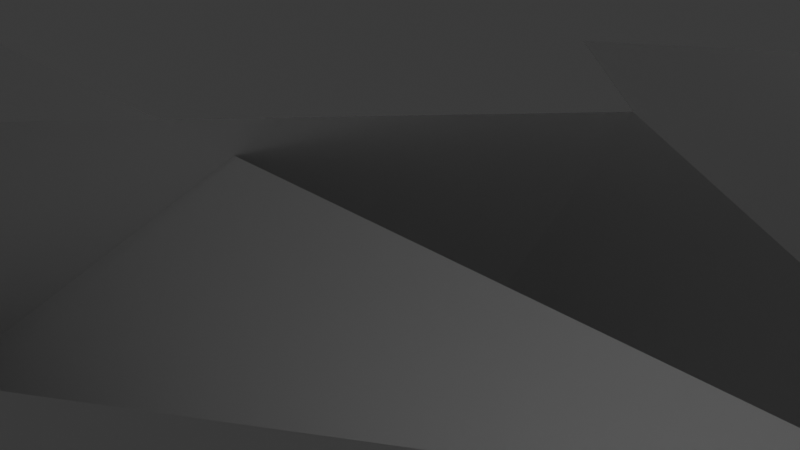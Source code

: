 # Source: bush.blend  (saved by Blender 5.0.119; exported with 4.5.12 LTS)
import bpy
from mathutils import Matrix  # noqa: F401  (used for matrix-valued properties, if any)

bpy.ops.wm.read_factory_settings(use_empty=True)
scene = bpy.context.scene
scene.name = 'Scene'

# ---- collections
col_collection = bpy.data.collections.new('Collection'); scene.collection.children.link(col_collection)

# ---- materials (node trees are filled in below, after node groups)
mat_mat0 = bpy.data.materials.new('mat0')
mat_mat0.diffuse_color = (0.9538, 0.9538, 0.9538, 1.0)

# ---- material node trees
mat_mat0.use_nodes = True; mat_mat0.node_tree.nodes.clear()
_N = mat_mat0.node_tree.nodes; _L = mat_mat0.node_tree.links
n0 = _N.new('ShaderNodeBsdfPrincipled'); n0.name = 'Principled BSDF'; n0.location = (-200, 100)
n0.inputs[0].default_value = (0.9538, 0.9538, 0.9538, 1.0)
n0.inputs[2].default_value = 1.0
n0.inputs[3].default_value = 1.0
n0.inputs[13].default_value = 0.9538
n0.inputs[27].default_value = (0.0, 0.0, 0.0, 1.0)
n1 = _N.new('ShaderNodeOutputMaterial'); n1.name = 'Material Output'; n1.location = (200, 100)
_L.new(n0.outputs[0], n1.inputs[0])
n1.is_active_output = True

# ---- world
world_world = bpy.data.worlds.new('World'); scene.world = world_world
world_world.use_nodes = True; world_world.node_tree.nodes.clear()
_N = world_world.node_tree.nodes; _L = world_world.node_tree.links
n0 = _N.new('ShaderNodeOutputWorld'); n0.name = 'World Output'; n0.location = (200, 100)
n1 = _N.new('ShaderNodeBackground'); n1.name = 'Background'; n1.location = (-200, 100)
n1.inputs[0].default_value = (0.05088, 0.05088, 0.05088, 1.0)
_L.new(n1.outputs[0], n0.inputs[0])
n0.is_active_output = True
world_world.color = (0.05088, 0.05088, 0.05088)
world_world.sun_shadow_jitter_overblur = 0.0

# ---- cameras
cam_camera = bpy.data.cameras.new('Camera')
cam_camera.clip_end = 100.0
cam_camera.ortho_scale = 7.314

# ---- lights
light_light = bpy.data.lights.new('Light', 'POINT')
light_light.energy = 1000.0
light_light.shadow_soft_size = 0.1

# ---- meshes
me_imagetostl_mesh0 = bpy.data.meshes.new('imagetostl_mesh0')
me_imagetostl_mesh0.from_pydata([(-0.4307, 0.8184, 0.07604), (-0.1068, -0.0001403, -0.002693), (0.1074, 0.4866, -0.1209), (0.5668, 0.2497, -0.002693), (0.5744, 0.6382, -0.08123), (0.1074, 0.4866, -0.1209), (0.1074, 0.4866, -0.1209), (-0.1068, -0.0001403, -0.002693), (0.06462, -0.0001403, -0.002693), (0.1074, 0.4866, -0.1209), (-0.0555, 1.015, -0.004646), (-0.4307, 0.8184, 0.07604), (0.1074, 0.4866, -0.1209), (0.5744, 0.6382, -0.08123), (0.2921, 0.8838, -0.09748), (-0.0555, 1.015, -0.004646), (0.1074, 0.4866, -0.1209), (0.2921, 0.8838, -0.09748), (0.06462, -0.0001403, -0.002693), (0.5668, 0.2497, -0.002693), (0.1074, 0.4866, -0.1209), (-0.473, 0.5077, -0.2157), (-0.08161, -0.00467, -0.06905), (-0.233, 0.3346, 0.125), (0.1625, 0.2914, 0.3221), (-0.01556, 0.5506, 0.3855), (-0.233, 0.3346, 0.125), (-0.233, 0.3346, 0.125), (-0.08161, -0.00467, -0.06905), (0.00896, -0.007241, 0.02607), (-0.233, 0.3346, 0.125), (-0.3909, 0.7063, 0.004429), (-0.473, 0.5077, -0.2157), (-0.233, 0.3346, 0.125), (-0.01556, 0.5506, 0.3855), (-0.2374, 0.676, 0.2116), (-0.3909, 0.7063, 0.004429), (-0.233, 0.3346, 0.125), (-0.2374, 0.676, 0.2116), (0.00896, -0.007241, 0.02607), (0.1625, 0.2914, 0.3221), (-0.233, 0.3346, 0.125), (0.1759, 0.493, 0.7253), (-0.08243, 0.02859, 0.1373), (0.2686, 0.3541, 0.1687), (0.4402, 0.05877, -0.08113), (0.7133, 0.3212, -0.00589), (0.2686, 0.3541, 0.1687), (0.2686, 0.3541, 0.1687), (-0.08243, 0.02859, 0.1373), (0.0345, -0.01482, 0.045), (0.2686, 0.3541, 0.1687), (0.519, 0.643, 0.6137), (0.1759, 0.493, 0.7253), (0.2686, 0.3541, 0.1687), (0.7133, 0.3212, -0.00589), (0.659, 0.5756, 0.2465), (0.519, 0.643, 0.6137), (0.2686, 0.3541, 0.1687), (0.659, 0.5756, 0.2465), (0.0345, -0.01482, 0.045), (0.4402, 0.05877, -0.08113), (0.2686, 0.3541, 0.1687), (0.4759, 0.6433, -0.5431), (0.2138, 0.0007672, -0.05139), (0.0057, 0.3992, -0.1483), (-0.4279, 0.157, -0.09432), (-0.4787, 0.5068, -0.1506), (0.0057, 0.3992, -0.1483), (0.0057, 0.3992, -0.1483), (0.2138, 0.0007672, -0.05139), (0.04456, -0.008062, -0.02566), (0.0057, 0.3992, -0.1483), (0.08735, 0.8301, -0.5354), (0.4759, 0.6433, -0.5431), (0.0057, 0.3992, -0.1483), (-0.4787, 0.5068, -0.1506), (-0.2303, 0.761, -0.333), (0.08735, 0.8301, -0.5354), (0.0057, 0.3992, -0.1483), (-0.2303, 0.761, -0.333), (0.04456, -0.008062, -0.02566), (-0.4279, 0.157, -0.09432), (0.0057, 0.3992, -0.1483), (0.4289, 0.1924, 0.2624), (0.1149, 0.02732, 0.09296), (0.3833, 0.198, -0.1705), (0.004242, 0.177, -0.3726), (0.1988, 0.3651, -0.4394), (0.3833, 0.198, -0.1705), (0.3833, 0.198, -0.1705), (0.1149, 0.02732, 0.09296), (0.06705, -0.02525, -0.04472), (0.3833, 0.198, -0.1705), (0.7424, 0.537, -0.1147), (0.4289, 0.1924, 0.2624), (0.3833, 0.198, -0.1705), (0.1988, 0.3651, -0.4394), (0.5719, 0.4533, -0.3041), (0.7424, 0.537, -0.1147), (0.3833, 0.198, -0.1705), (0.5719, 0.4533, -0.3041), (0.06705, -0.02525, -0.04472), (0.004242, 0.177, -0.3726), (0.3833, 0.198, -0.1705), (0.5504, 0.4878, 0.1315), (0.168, 0.01485, -0.05486), (0.1265, 0.3956, 0.005256), (-0.1606, 0.2298, 0.1432), (-0.1278, 0.5609, 0.1844), (0.1265, 0.3956, 0.005256), (0.1265, 0.3956, 0.005256), (0.168, 0.01485, -0.05486), (0.0494, 0.03106, -0.01399), (0.1265, 0.3956, 0.005256), (0.4013, 0.6875, 0.2709), (0.5504, 0.4878, 0.1315), (0.1265, 0.3956, 0.005256), (-0.1278, 0.5609, 0.1844), (0.1076, 0.7005, 0.1984), (0.4013, 0.6875, 0.2709), (0.1265, 0.3956, 0.005256), (0.1076, 0.7005, 0.1984), (0.0494, 0.03106, -0.01399), (-0.1606, 0.2298, 0.1432), (0.1265, 0.3956, 0.005256)], [], [(0, 1, 2), (3, 4, 5), (6, 7, 8), (9, 10, 11), (12, 13, 14), (15, 16, 17), (18, 19, 20), (21, 22, 23), (24, 25, 26), (27, 28, 29), (30, 31, 32), (33, 34, 35), (36, 37, 38), (39, 40, 41), (42, 43, 44), (45, 46, 47), (48, 49, 50), (51, 52, 53), (54, 55, 56), (57, 58, 59), (60, 61, 62), (63, 64, 65), (66, 67, 68), (69, 70, 71), (72, 73, 74), (75, 76, 77), (78, 79, 80), (81, 82, 83), (84, 85, 86), (87, 88, 89), (90, 91, 92), (93, 94, 95), (96, 97, 98), (99, 100, 101), (102, 103, 104), (105, 106, 107), (108, 109, 110), (111, 112, 113), (114, 115, 116), (117, 118, 119), (120, 121, 122), (123, 124, 125)])
me_imagetostl_mesh0.materials.append(mat_mat0)
me_imagetostl_mesh0.update()
me_imagetostl_mesh0.normals_split_custom_set([tuple(v) for v in zip(*[iter([0.3753, 0.05953, 0.925, 0.3753, 0.05953, 0.925, 0.3753, 0.05953, 0.925, -0.1469, 0.1988, 0.969, -0.1469, 0.1988, 0.969, -0.1469, 0.1988, 0.969, 0.0, 0.236, 0.9717, 0.0, 0.236, 0.9717, 0.0, 0.236, 0.9717, 0.2714, -0.1263, 0.9541, 0.2714, -0.1263, 0.9541, 0.2714, -0.1263, 0.9541, -0.07729, -0.02291, 0.9967, -0.07729, -0.02291, 0.9967, -0.07729, -0.02291, 0.9967, 0.2015, -0.1509, 0.9678, 0.2015, -0.1509, 0.9678, 0.2015, -0.1509, 0.9678, -0.1216, 0.2444, 0.962, -0.1216, 0.2444, 0.962, -0.1216, 0.2444, 0.962, -0.7981, -0.5252, 0.2954, -0.7981, -0.5252, 0.2954, -0.7981, -0.5252, 0.2954, -0.4322, -0.4833, 0.7614, -0.4322, -0.4833, 0.7614, -0.4322, -0.4833, 0.7614, -0.5966, -0.5822, 0.5523, -0.5966, -0.5822, 0.5523, -0.5966, -0.5822, 0.5523, -0.8459, -0.1989, 0.4948, -0.8459, -0.1989, 0.4948, -0.8459, -0.1989, 0.4948, -0.6702, -0.1904, 0.7173, -0.6702, -0.1904, 0.7173, -0.6702, -0.1904, 0.7173, -0.8043, -0.1557, 0.5735, -0.8043, -0.1557, 0.5735, -0.8043, -0.1557, 0.5735, -0.4264, -0.5167, 0.7424, -0.4264, -0.5167, 0.7424, -0.4264, -0.5167, 0.7424, 0.6379, -0.7155, 0.2849, 0.6379, -0.7155, 0.2849, 0.6379, -0.7155, 0.2849, 0.2783, -0.5211, 0.8069, 0.2783, -0.5211, 0.8069, 0.2783, -0.5211, 0.8069, 0.407, -0.5121, 0.7564, 0.407, -0.5121, 0.7564, 0.407, -0.5121, 0.7564, 0.4605, -0.8402, 0.2865, 0.4605, -0.8402, 0.2865, 0.4605, -0.8402, 0.2865, 0.2319, -0.6597, 0.7149, 0.2319, -0.6597, 0.7149, 0.2319, -0.6597, 0.7149, 0.4197, -0.8508, 0.3163, 0.4197, -0.8508, 0.3163, 0.4197, -0.8508, 0.3163, 0.3386, -0.4853, 0.8061, 0.3386, -0.4853, 0.8061, 0.3386, -0.4853, 0.8061, -0.4433, -0.4237, -0.7899, -0.4433, -0.4237, -0.7899, -0.4433, -0.4237, -0.7899, -0.0316, -0.1632, -0.9861, -0.0316, -0.1632, -0.9861, -0.0316, -0.1632, -0.9861, -0.1283, -0.2972, -0.9462, -0.1283, -0.2972, -0.9462, -0.1283, -0.2972, -0.9462, -0.305, -0.6038, -0.7365, -0.305, -0.6038, -0.7365, -0.305, -0.6038, -0.7365, -0.1086, -0.5073, -0.8549, -0.1086, -0.5073, -0.8549, -0.1086, -0.5073, -0.8549, -0.3368, -0.5931, -0.7313, -0.3368, -0.5931, -0.7313, -0.3368, -0.5931, -0.7313, 0.03974, -0.2846, -0.9578, 0.03974, -0.2846, -0.9578, 0.03974, -0.2846, -0.9578, 0.4908, -0.869, -0.06284, 0.4908, -0.869, -0.06284, 0.4908, -0.869, -0.06284, 0.3891, -0.6387, -0.6638, 0.3891, -0.6387, -0.6638, 0.3891, -0.6387, -0.6638, 0.5991, -0.795, 0.09535, 0.5991, -0.795, 0.09535, 0.5991, -0.795, 0.09535, 0.691, -0.7182, -0.08196, 0.691, -0.7182, -0.08196, 0.691, -0.7182, -0.08196, 0.3916, -0.6366, -0.6643, 0.3916, -0.6366, -0.6643, 0.3916, -0.6366, -0.6643, 0.677, -0.6649, -0.3155, 0.677, -0.6649, -0.3155, 0.677, -0.6649, -0.3155, 0.3309, -0.7735, -0.5406, 0.3309, -0.7735, -0.5406, 0.3309, -0.7735, -0.5406, 0.2453, 0.1773, -0.9531, 0.2453, 0.1773, -0.9531, 0.2453, 0.1773, -0.9531, -0.4995, 0.1555, -0.8523, -0.4995, 0.1555, -0.8523, -0.4995, 0.1555, -0.8523, -0.3095, 0.1152, -0.9439, -0.3095, 0.1152, -0.9439, -0.3095, 0.1152, -0.9439, 0.09803, 0.6178, -0.7802, 0.09803, 0.6178, -0.7802, 0.09803, 0.6178, -0.7802, -0.2516, 0.5067, -0.8246, -0.2516, 0.5067, -0.8246, -0.2516, 0.5067, -0.8246, 0.2251, 0.5313, -0.8167, 0.2251, 0.5313, -0.8167, 0.2251, 0.5313, -0.8167, -0.4974, 0.1503, -0.8544, -0.4974, 0.1503, -0.8544, -0.4974, 0.1503, -0.8544])] * 3)])

# ---- objects
ob_light = bpy.data.objects.new('Light', light_light)
ob_camera = bpy.data.objects.new('Camera', cam_camera)
ob_node_0 = bpy.data.objects.new('node_0', None)
ob_rootnode = bpy.data.objects.new('RootNode', None)
ob_camera_001 = bpy.data.objects.new('Camera.001', None)
ob_light_001 = bpy.data.objects.new('Light.001', None)
ob_imagetostl_mesh0 = bpy.data.objects.new('imagetostl_mesh0', me_imagetostl_mesh0)

# ---- transforms, parenting, visibility, modifiers, constraints
ob_light.location = (4.076, 1.005, 5.904)
ob_light.rotation_euler = (0.6503, 0.05522, 1.866)
ob_light.lock_rotations_4d = False
ob_light.empty_display_type = 'ARROWS'
ob_light.color = (0.0, 0.0, 0.0, 0.0)
ob_light.lineart.crease_threshold = 0.0
ob_camera.location = (7.359, -6.926, 4.958)
ob_camera.rotation_euler = (1.109, 0.0, 0.8149)
ob_camera.lock_rotations_4d = False
ob_camera.empty_display_type = 'ARROWS'
ob_camera.color = (0.0, 0.0, 0.0, 0.0)
ob_camera.display_type = 'WIRE'
ob_camera.lineart.crease_threshold = 0.0
ob_node_0.location = (0.0, 0.0, 0.0)
ob_rootnode.parent = ob_node_0
ob_rootnode.location = (0.0, 0.0, 0.0)
ob_camera_001.parent = ob_rootnode
ob_camera_001.location = (735.9, 495.8, 692.6)
ob_camera_001.rotation_euler = (0.3974, 2.48, 0.5995)
ob_camera_001.scale = (100.0, 100.0, 100.0)
ob_light_001.parent = ob_rootnode
ob_light_001.location = (407.6, 590.4, -100.5)
ob_light_001.rotation_euler = (0.8296, 1.871, 0.1875)
ob_light_001.scale = (100.0, 100.0, 100.0)
ob_imagetostl_mesh0.parent = ob_rootnode
ob_imagetostl_mesh0.location = (0.0, 0.0, 0.0)
ob_imagetostl_mesh0.rotation_euler = (-1.571, 0.0, 0.0)
ob_imagetostl_mesh0.scale = (100.0, 100.0, 100.0)

# ---- collection membership
col_collection.objects.link(ob_light)
col_collection.objects.link(ob_camera)
col_collection.objects.link(ob_node_0)
col_collection.objects.link(ob_rootnode)
col_collection.objects.link(ob_camera_001)
col_collection.objects.link(ob_light_001)
col_collection.objects.link(ob_imagetostl_mesh0)

# ---- scene / render settings (as saved in the file)
scene.camera = ob_camera
scene.frame_start = 1; scene.frame_end = 250; scene.frame_set(1)
scene.render.engine = 'BLENDER_EEVEE_NEXT'
scene.render.bake_bias = 0.0
scene.render.bake_samples = 0
scene.cycles.sampling_pattern = 'TABULATED_SOBOL'
scene.eevee.use_volume_custom_range = False
bpy.context.view_layer.update()
